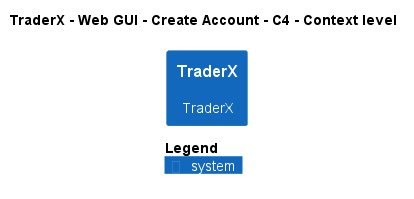

The diagram above was rendered by PlantUML. Its source (embedded in the PNG):
@startuml
!pragma layout smetana
!include ..\..\..\..\..\..\.c4s\C4_Context.puml

AddElementTag("state:new", $bgColor=green, $fontColor=#ffffff, $borderColor=green, $shadowing="False")
AddElementTag("state:changed", $bgColor=orange, $fontColor=#ffffff, $borderColor=orange, $shadowing="False")
AddElementTag("state:removed", $bgColor=red, $fontColor=#ffffff, $borderColor=red, $shadowing="False")

AddRelTag("state:new", $textColor=green, $lineColor=green)
AddRelTag("state:changed", $textColor=orange, $lineColor=orange)
AddRelTag("state:removed", $textColor=red, $lineColor=red)

SHOW_PERSON_PORTRAIT()
LAYOUT_TOP_DOWN()

skinparam linetype polyline

title TraderX - Web GUI - Create Account - C4 - Context level

System(TraderX.SoftwareSystems.TraderX, "TraderX", "TraderX")



SHOW_LEGEND()
@enduml